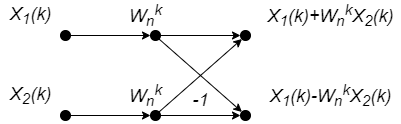

The diagram above was exported from draw.io. Its source (the exported page's mxGraphModel, read from the mxfile embedded in the PNG):
<mxGraphModel dx="462" dy="338" grid="1" gridSize="10" guides="1" tooltips="1" connect="1" arrows="1" fold="1" page="1" pageScale="1" pageWidth="827" pageHeight="1169" math="0" shadow="0">
  <root>
    <mxCell id="0" />
    <mxCell id="1" parent="0" />
    <mxCell id="Sh5GRG-6eraJ7FJCP1mZ-12" value="" style="edgeStyle=orthogonalEdgeStyle;rounded=0;orthogonalLoop=1;jettySize=auto;html=1;" edge="1" parent="1" source="Sh5GRG-6eraJ7FJCP1mZ-10" target="Sh5GRG-6eraJ7FJCP1mZ-11">
      <mxGeometry relative="1" as="geometry" />
    </mxCell>
    <mxCell id="Sh5GRG-6eraJ7FJCP1mZ-10" value="" style="ellipse;whiteSpace=wrap;html=1;aspect=fixed;fillColor=#000000;" vertex="1" parent="1">
      <mxGeometry x="240" y="240" width="10" height="10" as="geometry" />
    </mxCell>
    <mxCell id="Sh5GRG-6eraJ7FJCP1mZ-17" value="" style="edgeStyle=orthogonalEdgeStyle;rounded=0;orthogonalLoop=1;jettySize=auto;html=1;" edge="1" parent="1" source="Sh5GRG-6eraJ7FJCP1mZ-11" target="Sh5GRG-6eraJ7FJCP1mZ-16">
      <mxGeometry relative="1" as="geometry" />
    </mxCell>
    <mxCell id="Sh5GRG-6eraJ7FJCP1mZ-11" value="" style="ellipse;whiteSpace=wrap;html=1;aspect=fixed;fillColor=#000000;" vertex="1" parent="1">
      <mxGeometry x="330" y="240" width="10" height="10" as="geometry" />
    </mxCell>
    <mxCell id="Sh5GRG-6eraJ7FJCP1mZ-13" value="" style="edgeStyle=orthogonalEdgeStyle;rounded=0;orthogonalLoop=1;jettySize=auto;html=1;" edge="1" parent="1" source="Sh5GRG-6eraJ7FJCP1mZ-14" target="Sh5GRG-6eraJ7FJCP1mZ-15">
      <mxGeometry relative="1" as="geometry" />
    </mxCell>
    <mxCell id="Sh5GRG-6eraJ7FJCP1mZ-14" value="" style="ellipse;whiteSpace=wrap;html=1;aspect=fixed;fillColor=#000000;" vertex="1" parent="1">
      <mxGeometry x="240" y="320" width="10" height="10" as="geometry" />
    </mxCell>
    <mxCell id="Sh5GRG-6eraJ7FJCP1mZ-19" value="" style="edgeStyle=orthogonalEdgeStyle;rounded=0;orthogonalLoop=1;jettySize=auto;html=1;" edge="1" parent="1" source="Sh5GRG-6eraJ7FJCP1mZ-15" target="Sh5GRG-6eraJ7FJCP1mZ-18">
      <mxGeometry relative="1" as="geometry" />
    </mxCell>
    <mxCell id="Sh5GRG-6eraJ7FJCP1mZ-15" value="" style="ellipse;whiteSpace=wrap;html=1;aspect=fixed;fillColor=#000000;" vertex="1" parent="1">
      <mxGeometry x="330" y="320" width="10" height="10" as="geometry" />
    </mxCell>
    <mxCell id="Sh5GRG-6eraJ7FJCP1mZ-16" value="" style="ellipse;whiteSpace=wrap;html=1;aspect=fixed;fillColor=#000000;" vertex="1" parent="1">
      <mxGeometry x="420" y="240" width="10" height="10" as="geometry" />
    </mxCell>
    <mxCell id="Sh5GRG-6eraJ7FJCP1mZ-18" value="" style="ellipse;whiteSpace=wrap;html=1;aspect=fixed;fillColor=#000000;" vertex="1" parent="1">
      <mxGeometry x="420" y="320" width="10" height="10" as="geometry" />
    </mxCell>
    <mxCell id="Sh5GRG-6eraJ7FJCP1mZ-20" value="" style="rounded=0;orthogonalLoop=1;jettySize=auto;html=1;entryX=0;entryY=0;entryDx=0;entryDy=0;exitX=1;exitY=1;exitDx=0;exitDy=0;" edge="1" parent="1" source="Sh5GRG-6eraJ7FJCP1mZ-11" target="Sh5GRG-6eraJ7FJCP1mZ-18">
      <mxGeometry relative="1" as="geometry">
        <mxPoint x="270" y="270" as="sourcePoint" />
        <mxPoint x="350" y="270" as="targetPoint" />
      </mxGeometry>
    </mxCell>
    <mxCell id="Sh5GRG-6eraJ7FJCP1mZ-21" value="" style="rounded=0;orthogonalLoop=1;jettySize=auto;html=1;entryX=0;entryY=1;entryDx=0;entryDy=0;exitX=1;exitY=0;exitDx=0;exitDy=0;" edge="1" parent="1" source="Sh5GRG-6eraJ7FJCP1mZ-15" target="Sh5GRG-6eraJ7FJCP1mZ-16">
      <mxGeometry relative="1" as="geometry">
        <mxPoint x="309.9955339059292" y="257.07553390592926" as="sourcePoint" />
        <mxPoint x="392.9244660940638" y="330.00446609406384" as="targetPoint" />
      </mxGeometry>
    </mxCell>
    <mxCell id="Sh5GRG-6eraJ7FJCP1mZ-22" value="&lt;i style=&quot;font-size: 18px&quot;&gt;X&lt;sub&gt;1&lt;/sub&gt;(k)&lt;/i&gt;" style="text;html=1;align=center;verticalAlign=middle;resizable=0;points=[];autosize=1;strokeColor=none;fillColor=none;" vertex="1" parent="1">
      <mxGeometry x="180" y="210" width="60" height="30" as="geometry" />
    </mxCell>
    <mxCell id="Sh5GRG-6eraJ7FJCP1mZ-23" value="&lt;i style=&quot;font-size: 18px&quot;&gt;X&lt;sub&gt;2&lt;/sub&gt;(k)&lt;/i&gt;" style="text;html=1;align=center;verticalAlign=middle;resizable=0;points=[];autosize=1;strokeColor=none;fillColor=none;" vertex="1" parent="1">
      <mxGeometry x="180" y="290" width="60" height="30" as="geometry" />
    </mxCell>
    <mxCell id="Sh5GRG-6eraJ7FJCP1mZ-24" value="&lt;i style=&quot;font-size: 18px&quot;&gt;X&lt;sub&gt;1&lt;/sub&gt;(k)+W&lt;sub&gt;n&lt;/sub&gt;&lt;sup&gt;k&lt;/sup&gt;X&lt;sub&gt;2&lt;/sub&gt;(k)&lt;/i&gt;" style="text;html=1;align=center;verticalAlign=middle;resizable=0;points=[];autosize=1;strokeColor=none;fillColor=none;" vertex="1" parent="1">
      <mxGeometry x="440" y="210" width="140" height="30" as="geometry" />
    </mxCell>
    <mxCell id="Sh5GRG-6eraJ7FJCP1mZ-26" value="&lt;i style=&quot;font-size: 18px&quot;&gt;X&lt;sub&gt;1&lt;/sub&gt;(k)-W&lt;sub&gt;n&lt;/sub&gt;&lt;sup&gt;k&lt;/sup&gt;X&lt;sub&gt;2&lt;/sub&gt;(k)&lt;/i&gt;" style="text;html=1;align=center;verticalAlign=middle;resizable=0;points=[];autosize=1;strokeColor=none;fillColor=none;" vertex="1" parent="1">
      <mxGeometry x="440" y="290" width="140" height="30" as="geometry" />
    </mxCell>
    <mxCell id="Sh5GRG-6eraJ7FJCP1mZ-28" value="&lt;i style=&quot;font-size: 18px&quot;&gt;W&lt;sub&gt;n&lt;/sub&gt;&lt;sup&gt;k&lt;/sup&gt;&lt;/i&gt;" style="text;html=1;align=center;verticalAlign=middle;resizable=0;points=[];autosize=1;strokeColor=none;fillColor=none;" vertex="1" parent="1">
      <mxGeometry x="300" y="210" width="50" height="30" as="geometry" />
    </mxCell>
    <mxCell id="Sh5GRG-6eraJ7FJCP1mZ-30" value="&lt;i style=&quot;font-size: 18px&quot;&gt;W&lt;sub&gt;n&lt;/sub&gt;&lt;sup&gt;k&lt;/sup&gt;&lt;/i&gt;" style="text;html=1;align=center;verticalAlign=middle;resizable=0;points=[];autosize=1;strokeColor=none;fillColor=none;" vertex="1" parent="1">
      <mxGeometry x="300" y="290" width="50" height="30" as="geometry" />
    </mxCell>
    <mxCell id="Sh5GRG-6eraJ7FJCP1mZ-31" value="&lt;i&gt;&lt;font style=&quot;font-size: 18px&quot;&gt;-1&lt;/font&gt;&lt;/i&gt;" style="text;html=1;align=center;verticalAlign=middle;resizable=0;points=[];autosize=1;strokeColor=none;fillColor=none;" vertex="1" parent="1">
      <mxGeometry x="365" y="300" width="30" height="20" as="geometry" />
    </mxCell>
  </root>
</mxGraphModel>